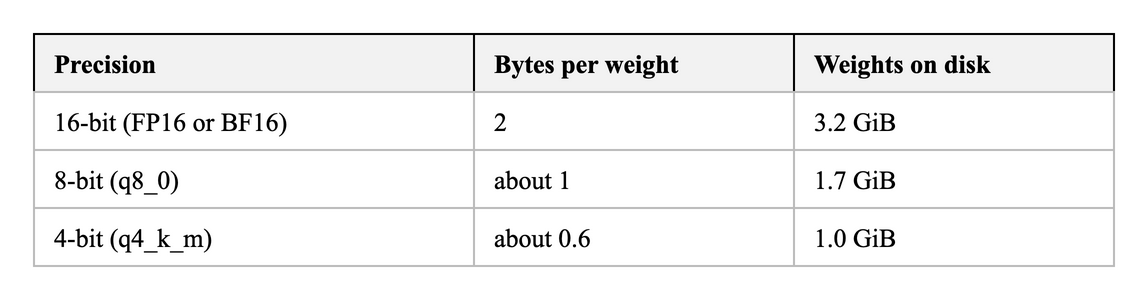

The diagram above was exported from draw.io. Its source (the exported page's mxGraphModel, read from the mxfile embedded in the PNG):
<mxGraphModel background="#FFFFFF">
  <root>
    <mxCell id="0" />
    <mxCell id="1" parent="0" />
    <mxCell id="c2" value="Precision" style="rounded=0;arcSize=6;whiteSpace=wrap;html=1;fillColor=#F2F2F2;strokeColor=#000000;strokeWidth=1;fontColor=#000000;fontSize=13;fontStyle=1;align=left;verticalAlign=middle;spacingLeft=8;spacingRight=8;fontFamily=Times New Roman;" vertex="1" parent="1">
      <mxGeometry x="0" y="0" width="220" height="29" as="geometry" />
    </mxCell>
    <mxCell id="c3" value="Bytes per weight" style="rounded=0;arcSize=6;whiteSpace=wrap;html=1;fillColor=#F2F2F2;strokeColor=#000000;strokeWidth=1;fontColor=#000000;fontSize=13;fontStyle=1;align=left;verticalAlign=middle;spacingLeft=8;spacingRight=8;fontFamily=Times New Roman;" vertex="1" parent="1">
      <mxGeometry x="220" y="0" width="160" height="29" as="geometry" />
    </mxCell>
    <mxCell id="c4" value="Weights on disk" style="rounded=0;arcSize=6;whiteSpace=wrap;html=1;fillColor=#F2F2F2;strokeColor=#000000;strokeWidth=1;fontColor=#000000;fontSize=13;fontStyle=1;align=left;verticalAlign=middle;spacingLeft=8;spacingRight=8;fontFamily=Times New Roman;" vertex="1" parent="1">
      <mxGeometry x="380" y="0" width="160" height="29" as="geometry" />
    </mxCell>
    <mxCell id="c5" value="16-bit (FP16 or BF16)" style="rounded=0;arcSize=6;whiteSpace=wrap;html=1;fillColor=#FFFFFF;strokeColor=#BBBBBB;strokeWidth=1;fontColor=#000000;fontSize=13;fontStyle=0;align=left;verticalAlign=middle;spacingLeft=8;spacingRight=8;fontFamily=Times New Roman;" vertex="1" parent="1">
      <mxGeometry x="0" y="29" width="220" height="29" as="geometry" />
    </mxCell>
    <mxCell id="c6" value="2" style="rounded=0;arcSize=6;whiteSpace=wrap;html=1;fillColor=#FFFFFF;strokeColor=#BBBBBB;strokeWidth=1;fontColor=#000000;fontSize=13;fontStyle=0;align=left;verticalAlign=middle;spacingLeft=8;spacingRight=8;fontFamily=Times New Roman;" vertex="1" parent="1">
      <mxGeometry x="220" y="29" width="160" height="29" as="geometry" />
    </mxCell>
    <mxCell id="c7" value="3.2 GiB" style="rounded=0;arcSize=6;whiteSpace=wrap;html=1;fillColor=#FFFFFF;strokeColor=#BBBBBB;strokeWidth=1;fontColor=#000000;fontSize=13;fontStyle=0;align=left;verticalAlign=middle;spacingLeft=8;spacingRight=8;fontFamily=Times New Roman;" vertex="1" parent="1">
      <mxGeometry x="380" y="29" width="160" height="29" as="geometry" />
    </mxCell>
    <mxCell id="c8" value="8-bit (q8_0)" style="rounded=0;arcSize=6;whiteSpace=wrap;html=1;fillColor=#FFFFFF;strokeColor=#BBBBBB;strokeWidth=1;fontColor=#000000;fontSize=13;fontStyle=0;align=left;verticalAlign=middle;spacingLeft=8;spacingRight=8;fontFamily=Times New Roman;" vertex="1" parent="1">
      <mxGeometry x="0" y="58" width="220" height="29" as="geometry" />
    </mxCell>
    <mxCell id="c9" value="about 1" style="rounded=0;arcSize=6;whiteSpace=wrap;html=1;fillColor=#FFFFFF;strokeColor=#BBBBBB;strokeWidth=1;fontColor=#000000;fontSize=13;fontStyle=0;align=left;verticalAlign=middle;spacingLeft=8;spacingRight=8;fontFamily=Times New Roman;" vertex="1" parent="1">
      <mxGeometry x="220" y="58" width="160" height="29" as="geometry" />
    </mxCell>
    <mxCell id="c10" value="1.7 GiB" style="rounded=0;arcSize=6;whiteSpace=wrap;html=1;fillColor=#FFFFFF;strokeColor=#BBBBBB;strokeWidth=1;fontColor=#000000;fontSize=13;fontStyle=0;align=left;verticalAlign=middle;spacingLeft=8;spacingRight=8;fontFamily=Times New Roman;" vertex="1" parent="1">
      <mxGeometry x="380" y="58" width="160" height="29" as="geometry" />
    </mxCell>
    <mxCell id="c11" value="4-bit (q4_k_m)" style="rounded=0;arcSize=6;whiteSpace=wrap;html=1;fillColor=#FFFFFF;strokeColor=#BBBBBB;strokeWidth=1;fontColor=#000000;fontSize=13;fontStyle=0;align=left;verticalAlign=middle;spacingLeft=8;spacingRight=8;fontFamily=Times New Roman;" vertex="1" parent="1">
      <mxGeometry x="0" y="87" width="220" height="29" as="geometry" />
    </mxCell>
    <mxCell id="c12" value="about 0.6" style="rounded=0;arcSize=6;whiteSpace=wrap;html=1;fillColor=#FFFFFF;strokeColor=#BBBBBB;strokeWidth=1;fontColor=#000000;fontSize=13;fontStyle=0;align=left;verticalAlign=middle;spacingLeft=8;spacingRight=8;fontFamily=Times New Roman;" vertex="1" parent="1">
      <mxGeometry x="220" y="87" width="160" height="29" as="geometry" />
    </mxCell>
    <mxCell id="c13" value="1.0 GiB" style="rounded=0;arcSize=6;whiteSpace=wrap;html=1;fillColor=#FFFFFF;strokeColor=#BBBBBB;strokeWidth=1;fontColor=#000000;fontSize=13;fontStyle=0;align=left;verticalAlign=middle;spacingLeft=8;spacingRight=8;fontFamily=Times New Roman;" vertex="1" parent="1">
      <mxGeometry x="380" y="87" width="160" height="29" as="geometry" />
    </mxCell>
  </root>
</mxGraphModel>